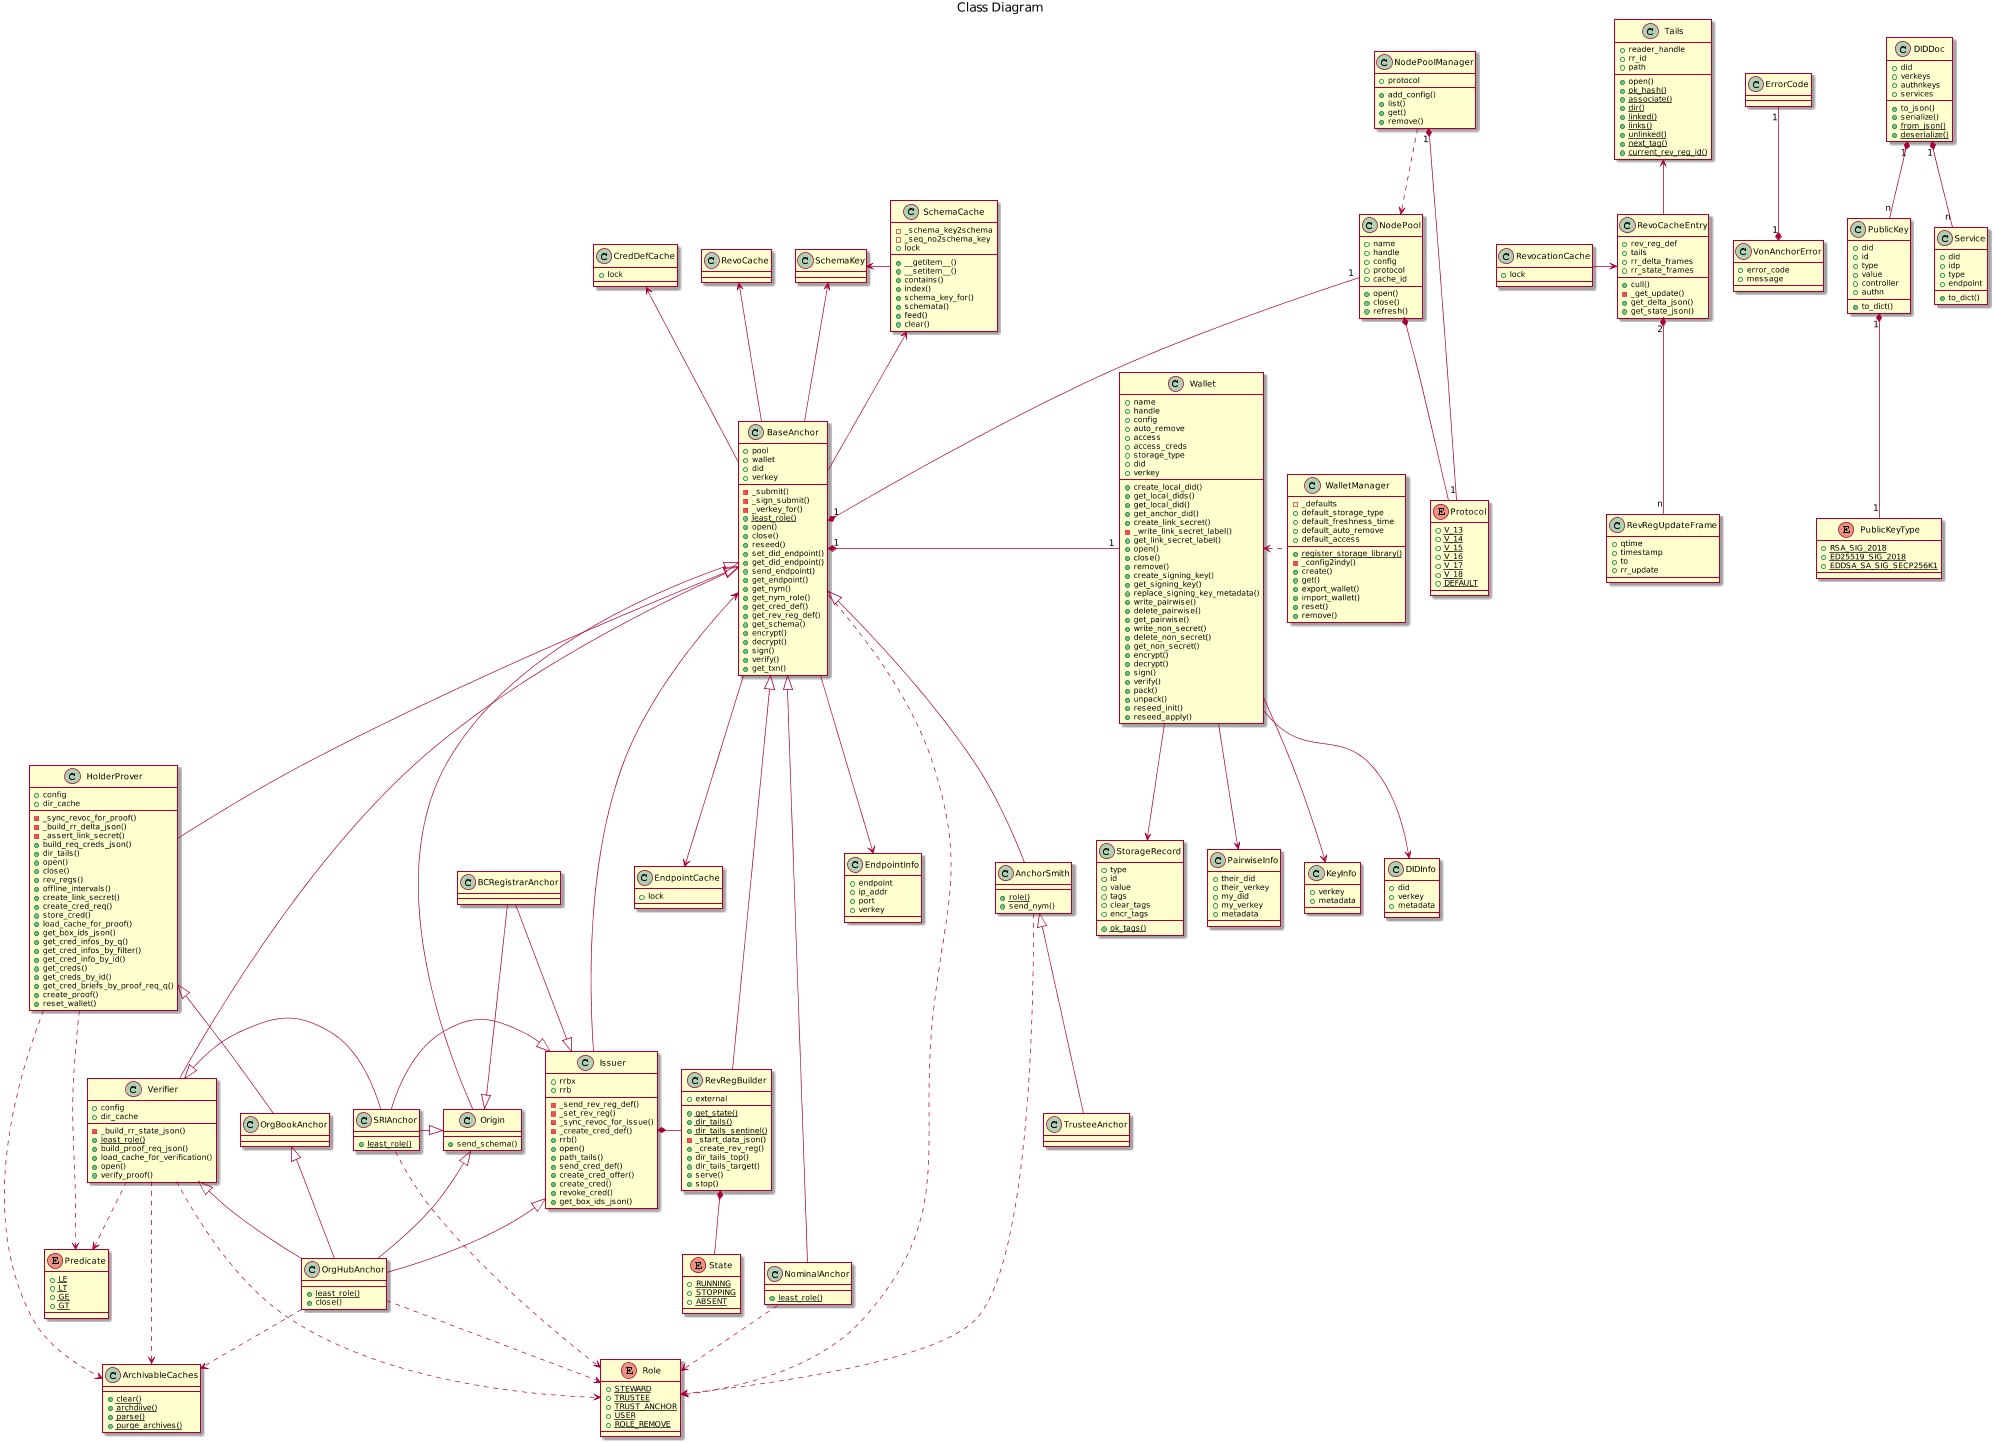

The diagram above was rendered by PlantUML. Its source (embedded in the PNG):
@startuml

scale max 2000 width

title Class Diagram

class ErrorCode {
}

class VonAnchorError {
    +error_code
    +message
}

class SchemaKey {
}

class SchemaCache {
    -_schema_key2schema
    -_seq_no2schema_key
    +lock
    +__getitem__()
    +__setitem__()
    +contains()
    +index()
    +schema_key_for()
    +schemata()
    +feed()
    +clear()
}

class CredDefCache{
    +lock
}

class Tails {
    +reader_handle
    +rr_id
    +path
    +open()
    {static} +ok_hash()
    {static} +associate()
    {static} +dir()
    {static} +linked()
    {static} +links()
    {static} +unlinked()
    {static} +next_tag()
    {static} +current_rev_reg_id()
}

class RevoCacheEntry {
    +rev_reg_def
    +tails
    +cull()
    -_get_update()
    +rr_delta_frames
    +rr_state_frames
    +get_delta_json()
    +get_state_json()
}

class RevRegUpdateFrame {
    +qtime
    +timestamp
    +to
    +rr_update
}

class RevocationCache {
    +lock
}

class EndpointCache {
    +lock
}

class ArchivableCaches {
    {static} +clear()
    {static} +archdiive()
    {static} +parse()
    {static} +purge_archives()
}

class WalletManager {
    {static} +register_storage_library()
    -_defaults
    +default_storage_type
    +default_freshness_time
    +default_auto_remove
    +default_access
    -_config2indy()
    +create()
    +get()
    +export_wallet()
    +import_wallet()
    +reset()
    +remove()
}

class Wallet {
    +name
    +handle
    +config
    +auto_remove
    +access
    +access_creds
    +storage_type
    +did
    +verkey
    +create_local_did()
    +get_local_dids()
    +get_local_did()
    +get_anchor_did()
    +create_link_secret()
    -_write_link_secret_label()
    +get_link_secret_label()
    +open()
    +close()
    +remove()
    +create_signing_key()
    +get_signing_key()
    +replace_signing_key_metadata()
    +write_pairwise()
    +delete_pairwise()
    +get_pairwise()
    +write_non_secret()
    +delete_non_secret()
    +get_non_secret()
    +encrypt()
    +decrypt()
    +sign()
    +verify()
    +pack()
    +unpack()
    +reseed_init()
    +reseed_apply()
}

class KeyInfo {
    +verkey
    +metadata
}

class DIDInfo {
    +did
    +verkey
    +metadata
}

class StorageRecord {
    {static} +ok_tags()
    +type
    +id
    +value
    +tags
    +clear_tags
    +encr_tags
}

class PairwiseInfo {
    +their_did
    +their_verkey
    +my_did
    +my_verkey
    +metadata
}

class EndpointInfo {
    +endpoint
    +ip_addr
    +port
    +verkey
}

enum Protocol {
    {static} +V_13
    {static} +V_14
    {static} +V_15
    {static} +V_16
    {static} +V_17
    {static} +V_18
    {static} +DEFAULT
}

class NodePoolManager {
    +protocol
    +add_config()
    +list()
    +get()
    +remove()
}

class NodePool {
    +name
    +handle
    +config
    +protocol
    +cache_id
    +open()
    +close()
    +refresh()
}

enum Predicate {
    {static} +LE
    {static} +LT
    {static} +GE
    {static} +GT
}

enum Role {
    {static} +STEWARD
    {static} +TRUSTEE
    {static} +TRUST_ANCHOR
    {static} +USER
    {static} +ROLE_REMOVE
}

class BaseAnchor {
    +pool
    +wallet
    +did
    +verkey
    -_submit()
    -_sign_submit()
    -_verkey_for()
    {static} +least_role()
    +open()
    +close()
    +reseed()
    +set_did_endpoint()
    +get_did_endpoint()
    +send_endpoint()
    +get_endpoint()
    +get_nym()
    +get_nym_role()
    +get_cred_def()
    +get_rev_reg_def()
    +get_schema()
    +encrypt()
    +decrypt()
    +sign()
    +verify()
    +get_txn()
}

class AnchorSmith {
    {static} +role()
    +send_nym()
}

class Origin {
    +send_schema()
}

class RevRegBuilder {
    {static} +get_state()
    {static} +dir_tails()
    {static} +dir_tails_sentinel()
    -_start_data_json()
    +external
    +_create_rev_reg()
    +dir_tails_top()
    +dir_tails_target()
    +serve()
    +stop()
}

enum State {
    {static} +RUNNING
    {static} +STOPPING
    {static} +ABSENT
}

class Issuer {
    -_send_rev_reg_def()
    -_set_rev_reg()
    -_sync_revoc_for_issue()
    -_create_cred_def()
    +rrbx
    +rrb
    +rrb()
    +open()
    +path_tails()
    +send_cred_def()
    +create_cred_offer()
    +create_cred()
    +revoke_cred()
    +get_box_ids_json()
}

class HolderProver {
    +config
    +dir_cache
    -_sync_revoc_for_proof()
    -_build_rr_delta_json()
    -_assert_link_secret()
    +build_req_creds_json()
    +dir_tails()
    +open()
    +close()
    +rev_regs()
    +offline_intervals()
    +create_link_secret()
    +create_cred_req()
    +store_cred()
    +load_cache_for_proof()
    +get_box_ids_json()
    +get_cred_infos_by_q()
    +get_cred_infos_by_filter()
    +get_cred_info_by_id()
    +get_creds()
    +get_creds_by_id()
    +get_cred_briefs_by_proof_req_q()
    +create_proof()
    +reset_wallet()
}

class Verifier {
    +config
    +dir_cache
    -_build_rr_state_json()
    {static} +least_role()
    +build_proof_req_json()
    +load_cache_for_verification()
    +open()
    +verify_proof()
}

class TrusteeAnchor {
}

class NominalAnchor {
    {static} +least_role()
}

class SRIAnchor {
    {static} +least_role()
}

class BCRegistrarAnchor {
}

class OrgBookAnchor {
}

class OrgHubAnchor {
    {static} +least_role()
    +close()
}

enum PublicKeyType {
    {static} +RSA_SIG_2018
    {static} +ED25519_SIG_2018
    {static} +EDDSA_SA_SIG_SECP256K1
}

class PublicKey {
    +did
    +id
    +type
    +value
    +controller
    +authn
    +to_dict()
}

class Service {
    +did
    +idp
    +type
    +endpoint
    +to_dict()
}

class DIDDoc {
    +did
    +verkeys
    +authnkeys
    +services
    +to_json()
    +serialize()
    {static} +from_json()
    {static} +deserialize()
}

VonAnchorError "1" *-up- "1" ErrorCode
SchemaCache -left-> SchemaKey
BaseAnchor -left-> SchemaKey

NodePoolManager "1" *-- "1" Protocol
NodePoolManager ..> NodePool
NodePool *-- Protocol

RevRegBuilder *-- State

BaseAnchor -up-> SchemaCache
BaseAnchor "1" *-left- "1" Wallet
BaseAnchor "1" *-up- "1" NodePool

RevoCacheEntry -up-> Tails
RevoCacheEntry "2" *-down- "n" RevRegUpdateFrame
RevocationCache -> RevoCacheEntry

WalletManager .left.> Wallet

Wallet --> KeyInfo
Wallet --> DIDInfo
Wallet --> PairwiseInfo
Wallet --> StorageRecord

BaseAnchor --> EndpointInfo

BaseAnchor -up-> RevoCache
BaseAnchor --> EndpointCache

BaseAnchor -up-> CredDefCache
BaseAnchor <|-down- AnchorSmith
BaseAnchor <|-down- Origin
BaseAnchor <|-down- HolderProver
BaseAnchor <|-down- Verifier
BaseAnchor <|-right- NominalAnchor

AnchorSmith <|-down- TrusteeAnchor
BaseAnchor <|-down- RevRegBuilder
BaseAnchor <-- Issuer
Issuer *- RevRegBuilder

Origin <|-left- SRIAnchor
Issuer <|-left- SRIAnchor
Verifier <|-right- SRIAnchor

Issuer <|-up- BCRegistrarAnchor
Origin <|-up- BCRegistrarAnchor

HolderProver <|-down- OrgBookAnchor

OrgBookAnchor <|-- OrgHubAnchor
Issuer <|-- OrgHubAnchor
Origin <|-- OrgHubAnchor
Verifier <|-- OrgHubAnchor

HolderProver ..> ArchivableCaches
Verifier ..> ArchivableCaches
OrgHubAnchor ..> ArchivableCaches

HolderProver ..> Predicate
Verifier ..> Predicate

BaseAnchor ..> Role
AnchorSmith ..> Role
Verifier ..> Role
NominalAnchor ..> Role
OrgHubAnchor ..> Role
SRIAnchor ..> Role

PublicKey "1" *-- "1" PublicKeyType
DIDDoc "1" *-- "n" PublicKey
DIDDoc "1" *-- "n" Service
@enduml